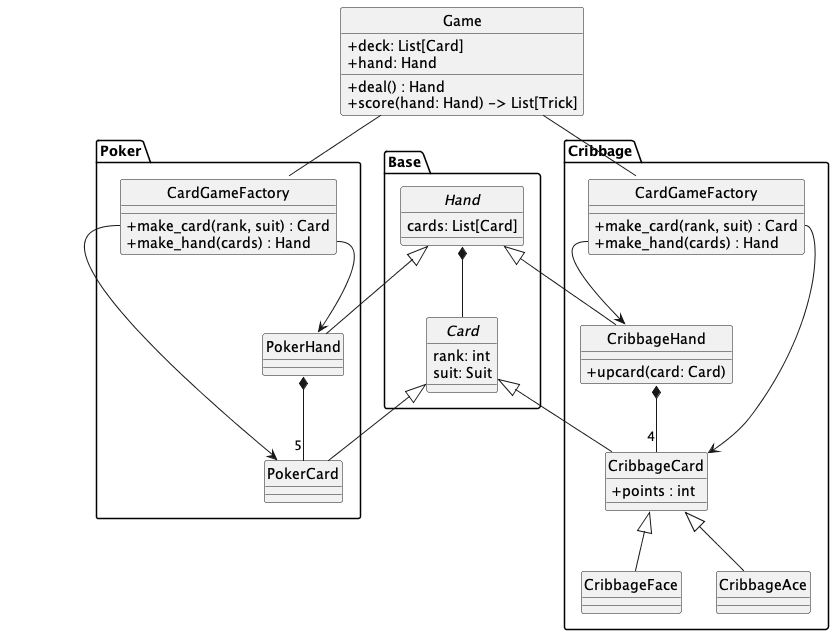

The diagram above was rendered by PlantUML. Its source (embedded in the PNG):
@startuml factory-modules.png
'figure 8: The Abstract Factory Pattern'
skinparam monochrome true
skinparam handwritten false
skinparam shadowing false
skinparam classAttributeIconSize 0
hide class circle
hide abstract circle

class Game {
  + deck: List[Card]
  + hand: Hand
  + deal() : Hand
  + score(hand: Hand) -> List[Trick]
}

package Base {

    abstract class Card {
        rank: int
        suit: Suit
    }

    abstract class Hand {
        cards: List[Card]
    }

    Hand *-- Card
}

package "Cribbage" {

    class "CardGameFactory" as ccgf {
        + make_card(rank, suit) : Card
        + make_hand(cards) : Hand
    }

    class CribbageCard {
        + points : int
    }
    class CribbageFace {}
    class CribbageAce {}
    class CribbageHand {
        + upcard(card: Card)
    }

    Card <|-- CribbageCard
    CribbageCard <|-- CribbageFace
    CribbageCard <|-- CribbageAce
    Hand <|-- CribbageHand

    ccgf::make_card --> CribbageCard
    ccgf::make_hand --> CribbageHand

    CribbageHand *-- "4" CribbageCard
}

package "Poker" {

    class "CardGameFactory" as pcgf {
        + make_card(rank, suit) : Card
        + make_hand(cards) : Hand
    }

    class PokerCard {}
    class PokerHand {}

    Card <|-- PokerCard
    Hand <|-- PokerHand

    pcgf::make_card --> PokerCard
    pcgf::make_hand --> PokerHand

    PokerHand *-- "5" PokerCard
}

Game -- pcgf
Game -- ccgf
@enduml